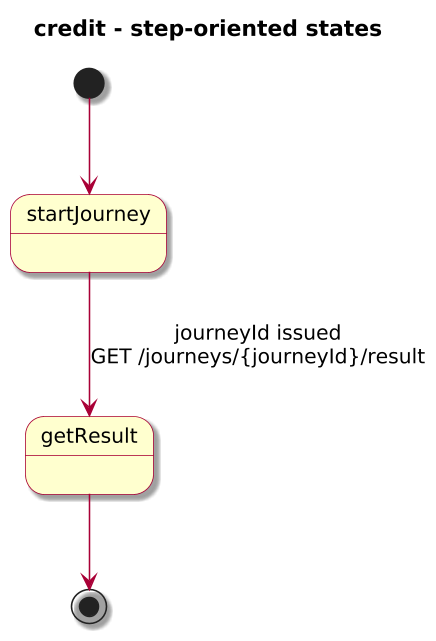

The diagram above was rendered by PlantUML. Its source (embedded in the PNG):
@startuml

skinparam BackgroundColor #FFFFFF
skinparam Shadowing true

skinparam DefaultFontName "SansSerif"
skinparam DefaultFontSize 13
skinparam DefaultFontStyle plain

skinparam dpi 150

skinparam sequence {
  ArrowColor #A80036
  LifeLineBorderColor #A80036
  LifeLineBackgroundColor #FFFFFF
}

skinparam Note {
  BackgroundColor #FBFB77
  BorderColor #A80036
}

skinparam ParticipantBorderColor #A80036
skinparam ParticipantBackgroundColor #FEFECE

skinparam ActorBorderColor #A80036
skinparam ActorBackgroundColor #FFFFFF
skinparam SequenceActorBorderThickness 2

skinparam state {
  BorderColor #A80036
  BackgroundColor #FEFECE
}

skinparam activity {
  ArrowColor #A80036
  BackgroundColor #FEFECE
  BorderColor #A80036
}

!include journey-diagram-theme.puml
title credit - step-oriented states

[*] --> startJourney

state startJourney
state getResult
startJourney --> getResult : journeyId issued\nGET /journeys/{journeyId}/result
getResult --> [*]

@enduml